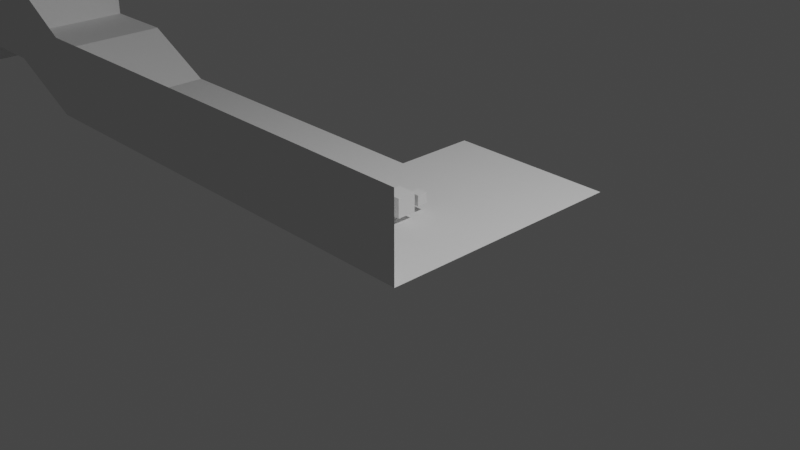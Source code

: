 # Source: level.blend  (saved by Blender 3.2.14; exported with 4.5.12 LTS)
import bpy
from mathutils import Matrix  # noqa: F401  (used for matrix-valued properties, if any)

bpy.ops.wm.read_factory_settings(use_empty=True)
scene = bpy.context.scene
scene.name = 'Scene'

# ---- collections
col_collection = bpy.data.collections.new('Collection'); scene.collection.children.link(col_collection)

# ---- world
world_world = bpy.data.worlds.new('World'); scene.world = world_world
world_world.use_nodes = True; world_world.node_tree.nodes.clear()
_N = world_world.node_tree.nodes; _L = world_world.node_tree.links
n0 = _N.new('ShaderNodeOutputWorld'); n0.name = 'World Output'; n0.location = (300, 300)
n1 = _N.new('ShaderNodeBackground'); n1.name = 'Background'; n1.location = (10, 300)
n1.inputs[0].default_value = (0.05088, 0.05088, 0.05088, 1.0)
_L.new(n1.outputs[0], n0.inputs[0])
n0.is_active_output = True
world_world.color = (0.05088, 0.05088, 0.05088)
world_world.use_sun_shadow = False
world_world.sun_shadow_jitter_overblur = 0.0

# ---- cameras
cam_camera = bpy.data.cameras.new('Camera')
cam_camera.clip_end = 100.0
cam_camera.ortho_scale = 7.314

# ---- lights
light_light = bpy.data.lights.new('Light', 'POINT')
light_light.transmission_factor = 0.0
light_light.energy = 1000.0
light_light.shadow_soft_size = 0.1
light_light.shadow_maximum_resolution = 0.006
light_light.use_absolute_resolution = True

# ---- meshes
me_plane = bpy.data.meshes.new('Plane')
me_plane.from_pydata([(-1.0, -1.0, 0.0), (1.0, -1.0, 0.0), (-1.0, 1.0, 0.0), (1.0, 1.0, 0.0), (-3.0, -1.0, 0.0), (-3.0, 1.0, 0.0), (-5.0, -1.0, 0.0), (-5.0, 1.0, 0.0), (-1.0, -1.0, 0.9931), (1.0, -1.0, 0.9931), (-3.0, -1.0, 0.9931), (-5.0, -1.0, 0.9931), (-1.0, 2.0, 0.0), (1.0, 2.0, 0.0), (-6.0, -1.0, 0.5), (-6.0, 1.0, 0.5), (-6.0, -1.0, 0.9939), (-7.0, -1.0, 0.5), (-7.0, 1.0, 0.5), (-7.0, -1.0, 0.9939), (-7.0, 1.0, 0.9939), (-7.7, -1.0, 0.9939), (-7.7, 1.0, 0.9939), (-6.0, -1.0, 1.594), (-7.0, -1.0, 1.594), (-7.7, -1.0, 1.594), (-7.7, -1.0, -0.006099), (-7.7, 1.0, -0.006099), (-7.889, -1.0, 0.9939), (-7.889, -1.0, 1.168), (-7.889, -1.0, -0.006099), (-7.889, 1.0, 0.9939), (-7.889, 1.0, 1.168), (-7.889, 1.0, -0.006099), (-8.502, -1.0, 1.168), (-8.502, 1.0, 1.168), (-8.188, -1.0, 1.596), (-8.504, -1.0, 1.596), (-7.891, -1.0, 1.596)], [], [(0, 1, 2), (0, 2, 4), (4, 5, 7), (4, 11, 10), (0, 4, 8), (1, 0, 8), (3, 2, 1), (11, 14, 16), (6, 7, 14), (16, 14, 19), (14, 18, 17), (17, 18, 19), (19, 18, 20), (19, 22, 21), (19, 25, 24), (16, 24, 23), (16, 23, 11), (21, 22, 26), (24, 16, 19), (11, 4, 6), (18, 14, 15), (2, 3, 12), (14, 11, 6), (8, 4, 10), (4, 2, 5), (14, 7, 15), (8, 9, 1), (7, 6, 4), (22, 19, 20), (19, 14, 17), (21, 26, 30, 28), (25, 21, 29), (28, 33, 31), (29, 28, 32), (29, 32, 34), (29, 37, 36), (25, 29, 38), (29, 36, 38), (29, 21, 28), (37, 29, 34), (33, 28, 30), (32, 28, 31), (34, 32, 35), (26, 22, 27), (25, 19, 21), (12, 3, 13)])
_uv = me_plane.uv_layers.new(name='UVMap')
_uv.uv.foreach_set('vector', [0.0, 0.0, 1.0, 0.0, 0.0, 1.0, 0.0, 0.0, 0.0, 1.0, 0.0, 0.0, 0.0, 0.0, 0.0, 1.0, 0.0, 1.0, 0.0, 0.0, 0.0, 0.0, 0.0, 0.0, 0.0, 0.0, 0.0, 0.0, 0.0, 0.0, 1.0, 0.0, 0.0, 0.0, 0.0, 0.0, 1.0, 1.0, 0.0, 0.0, 1.0, 0.0, 0.0, 0.0, 0.0, 0.0, 0.0, 0.0, 0.0, 0.0, 0.0, 1.0, 0.0, 0.0, 0.0, 0.0, 0.0, 0.0, 0.0, 0.0, 0.0, 0.0, 0.0, 1.0, 0.0, 0.0, 0.0, 0.0, 0.0, 1.0, 0.0, 0.0, 0.0, 0.0, 0.0, 1.0, 0.0, 0.0, 0.0, 0.0, 0.0, 0.0, 0.0, 0.0, 0.0, 0.0, 0.0, 0.0, 0.0, 0.0, 0.0, 0.0, 0.0, 0.0, 0.0, 0.0, 0.0, 0.0, 0.0, 0.0, 0.0, 0.0, 0.0, 0.0, 0.0, 0.0, 0.0, 0.0, 0.0, 0.0, 0.0, 0.0, 0.0, 0.0, 0.0, 0.0, 0.0, 0.0, 0.0, 0.0, 0.0, 1.0, 0.0, 0.0, 0.0, 1.0, 0.0, 0.0, 1.0, 1.0, 0.0, 1.0, 0.0, 0.0, 0.0, 0.0, 0.0, 0.0, 0.0, 0.0, 0.0, 0.0, 0.0, 0.0, 0.0, 0.0, 0.0, 1.0, 0.0, 1.0, 0.0, 0.0, 0.0, 1.0, 0.0, 1.0, 0.0, 0.0, 1.0, 0.0, 1.0, 0.0, 0.0, 1.0, 0.0, 0.0, 0.0, 0.0, 0.0, 0.0, 0.0, 0.0, 0.0, 0.0, 0.0, 0.0, 0.0, 0.0, 0.0, 0.0, 0.0, 0.0, 0.0, 0.0, 0.0, 0.0, 0.0, 0.0, 0.0, 0.0, 0.0, 0.0, 0.0, 0.0, 0.0, 0.0, 0.0, 0.0, 0.0, 0.0, 0.0, 0.0, 0.0, 0.0, 0.0, 0.0, 0.0, 0.0, 0.0, 0.0, 0.0, 0.0, 0.0, 0.0, 0.0, 0.0, 0.0, 0.0, 0.0, 0.0, 0.0, 0.0, 0.0, 0.0, 0.0, 0.0, 0.0, 0.0, 0.0, 0.0, 0.0, 0.0, 0.0, 0.0, 0.0, 0.0, 0.0, 0.0, 0.0, 0.0, 0.0, 0.0, 0.0, 0.0, 0.0, 0.0, 0.0, 0.0, 0.0, 0.0, 0.0, 0.0, 0.0, 0.0, 0.0, 0.0, 0.0, 0.0, 0.0, 0.0, 0.0, 0.0, 0.0, 0.0, 0.0, 0.0, 0.0, 0.0, 0.0, 0.0, 0.0, 0.0, 0.0, 1.0, 1.0, 1.0, 1.0, 1.0])
me_plane.update()
me_cube_001 = bpy.data.meshes.new('Cube.001')
me_cube_001.from_pydata([(-1.0, -1.0, -1.0), (-1.0, -1.0, 1.0), (-1.0, 1.0, -1.0), (-1.0, 1.0, 1.0), (1.0, -1.0, -1.0), (1.0, -1.0, 1.0), (1.0, 1.0, -1.0), (1.0, 1.0, 1.0)], [], [(0, 1, 3, 2), (2, 3, 7, 6), (6, 7, 5, 4), (4, 5, 1, 0), (2, 6, 4, 0), (7, 3, 1, 5)])
_uv = me_cube_001.uv_layers.new(name='UVMap')
_uv.uv.foreach_set('vector', [0.375, 0.0, 0.625, 0.0, 0.625, 0.25, 0.375, 0.25, 0.375, 0.25, 0.625, 0.25, 0.625, 0.5, 0.375, 0.5, 0.375, 0.5, 0.625, 0.5, 0.625, 0.75, 0.375, 0.75, 0.375, 0.75, 0.625, 0.75, 0.625, 1.0, 0.375, 1.0, 0.125, 0.5, 0.375, 0.5, 0.375, 0.75, 0.125, 0.75, 0.625, 0.5, 0.875, 0.5, 0.875, 0.75, 0.625, 0.75])
me_cube_001.update()
me_cube_002 = bpy.data.meshes.new('Cube.002')
me_cube_002.from_pydata([(-1.0, -1.0, -1.0), (-1.0, -1.0, 1.0), (-1.0, 1.0, -1.0), (-1.0, 1.0, 1.0), (1.0, -1.0, -1.0), (1.0, -1.0, 1.0), (1.0, 1.0, -1.0), (1.0, 1.0, 1.0)], [], [(0, 1, 3, 2), (2, 3, 7, 6), (6, 7, 5, 4), (4, 5, 1, 0), (2, 6, 4, 0), (7, 3, 1, 5)])
_uv = me_cube_002.uv_layers.new(name='UVMap')
_uv.uv.foreach_set('vector', [0.375, 0.0, 0.625, 0.0, 0.625, 0.25, 0.375, 0.25, 0.375, 0.25, 0.625, 0.25, 0.625, 0.5, 0.375, 0.5, 0.375, 0.5, 0.625, 0.5, 0.625, 0.75, 0.375, 0.75, 0.375, 0.75, 0.625, 0.75, 0.625, 1.0, 0.375, 1.0, 0.125, 0.5, 0.375, 0.5, 0.375, 0.75, 0.125, 0.75, 0.625, 0.5, 0.875, 0.5, 0.875, 0.75, 0.625, 0.75])
me_cube_002.update()

# ---- objects
ob_light = bpy.data.objects.new('Light', light_light)
ob_camera = bpy.data.objects.new('Camera', cam_camera)
ob_plane = bpy.data.objects.new('Plane', me_plane)
ob_cube = bpy.data.objects.new('Cube', me_cube_001)
ob_cube_001 = bpy.data.objects.new('Cube.001', me_cube_002)

# ---- transforms, parenting, visibility, modifiers, constraints
ob_light.location = (4.076, 1.005, 5.904)
ob_light.rotation_euler = (0.6503, 0.05522, 1.866)
ob_light.lock_rotations_4d = False
ob_light.empty_display_type = 'ARROWS'
ob_light.color = (0.0, 0.0, 0.0, 0.0)
ob_light.lineart.crease_threshold = 0.0
ob_camera.location = (7.359, -6.926, 4.958)
ob_camera.rotation_euler = (1.109, 0.0, 0.8149)
ob_camera.lock_rotations_4d = False
ob_camera.empty_display_type = 'ARROWS'
ob_camera.color = (0.0, 0.0, 0.0, 0.0)
ob_camera.display_type = 'WIRE'
ob_camera.lineart.crease_threshold = 0.0
ob_plane.location = (0.0, 0.0, 0.0)
ob_cube.location = (0.0, 0.0, 0.1849)
ob_cube.scale = (0.11, 0.11, 0.11)
ob_cube_001.location = (0.0, 0.2658, 0.152)
ob_cube_001.scale = (-0.06113, -0.06113, -0.06113)

# ---- collection membership
col_collection.objects.link(ob_light)
col_collection.objects.link(ob_camera)
col_collection.objects.link(ob_plane)
col_collection.objects.link(ob_cube)
col_collection.objects.link(ob_cube_001)

# ---- scene / render settings (as saved in the file)
scene.camera = ob_camera
scene.frame_start = 1; scene.frame_end = 250; scene.frame_set(1)
scene.render.engine = 'BLENDER_EEVEE_NEXT'
scene.cycles.sampling_pattern = 'TABULATED_SOBOL'
scene.cycles.use_light_tree = False
scene.view_settings.view_transform = 'Filmic'
bpy.context.view_layer.update()
